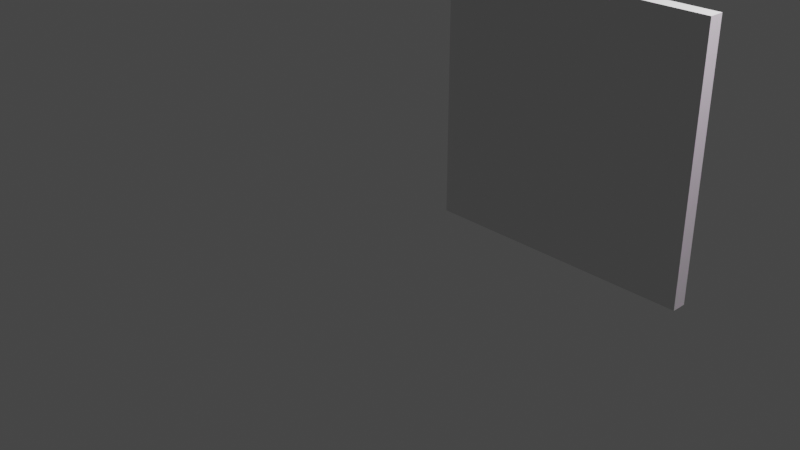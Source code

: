 # Source: Package.blend  (saved by Blender 3.2.14; exported with 4.5.12 LTS)
import bpy
from mathutils import Matrix  # noqa: F401  (used for matrix-valued properties, if any)

bpy.ops.wm.read_factory_settings(use_empty=True)
scene = bpy.context.scene
scene.name = 'Scene'

# ---- collections
col_collection = bpy.data.collections.new('Collection'); scene.collection.children.link(col_collection)
col_collection_2 = bpy.data.collections.new('Collection 2'); scene.collection.children.link(col_collection_2)
col_collection_3 = bpy.data.collections.new('Collection 3'); scene.collection.children.link(col_collection_3)

# ---- images (referenced by path relative to the original .blend; pixels are not part of the script)
import os
ASSET_DIR = os.environ.get("B2B_ASSET_DIR", "")  # directory of the original .blend (textures are referenced by path, not embedded)
HERE = os.path.dirname(os.path.abspath(__file__))  # packed textures are extracted next to this script under _unpacked/

def load_image(name, relpath, width, height, colorspace="sRGB"):
    """Load a texture the original file referenced (path relative to the .blend, or extracted next to this script)."""
    p = next((c for c in (os.path.join(HERE, relpath), os.path.join(ASSET_DIR, relpath)) if relpath and os.path.exists(c)), "")
    if p:
        img = bpy.data.images.load(p, check_existing=True)
        img.name = name
    else:  # same state as the original file: an image datablock whose file is absent (Cycles renders it pink)
        img = bpy.data.images.new(name, width, height)
        img.source = "FILE"
        img.filepath = "//" + (relpath or name)
    img.colorspace_settings.name = colorspace
    return img
img_ddp_100_large_jpg = load_image('ddp-100-large.jpg', 'ddp-100-large.jpg', 1024, 1024, 'sRGB')

# ---- materials (node trees are filled in below, after node groups)
mat_material = bpy.data.materials.new('Material')
mat_material.alpha_threshold = 0.0
mat_material.use_transparent_shadow = False
mat_material.line_color = (0.0, 0.0, 0.0, 1.0)

# ---- material node trees
mat_material.use_nodes = True; mat_material.node_tree.nodes.clear()
_N = mat_material.node_tree.nodes; _L = mat_material.node_tree.links
n0 = _N.new('ShaderNodeOutputMaterial'); n0.name = 'Material Output'; n0.location = (300, 300)
n1 = _N.new('ShaderNodeBsdfPrincipled'); n1.name = 'Principled BSDF'; n1.location = (10, 300)
n1.distribution = 'GGX'
n1.subsurface_method = 'RANDOM_WALK_SKIN'
n1.inputs[2].default_value = 0.4
n1.inputs[3].default_value = 1.45
n1.inputs[27].default_value = (0.0, 0.0, 0.0, 1.0)
n1.inputs[28].default_value = 1.0
n2 = _N.new('ShaderNodeTexImage'); n2.name = 'Image Texture'; n2.location = (-280, 280)
n2.image = img_ddp_100_large_jpg
_L.new(n1.outputs[0], n0.inputs[0])
_L.new(n2.outputs[0], n1.inputs[0])
n0.is_active_output = True

# ---- world
world_world = bpy.data.worlds.new('World'); scene.world = world_world
world_world.use_nodes = True; world_world.node_tree.nodes.clear()
_N = world_world.node_tree.nodes; _L = world_world.node_tree.links
n0 = _N.new('ShaderNodeOutputWorld'); n0.name = 'World Output'; n0.location = (300, 300)
n1 = _N.new('ShaderNodeBackground'); n1.name = 'Background'; n1.location = (10, 300)
n1.inputs[0].default_value = (0.05088, 0.05088, 0.05088, 1.0)
_L.new(n1.outputs[0], n0.inputs[0])
n0.is_active_output = True
world_world.color = (0.05088, 0.05088, 0.05088)
world_world.use_sun_shadow = False
world_world.sun_shadow_jitter_overblur = 0.0

# ---- cameras
cam_camera = bpy.data.cameras.new('Camera')
cam_camera.clip_end = 100.0
cam_camera.ortho_scale = 7.314

# ---- lights
light_light = bpy.data.lights.new('Light', 'POINT')
light_light.transmission_factor = 0.0
light_light.energy = 1000.0
light_light.shadow_soft_size = 0.1
light_light.shadow_maximum_resolution = 0.006
light_light.use_absolute_resolution = True

# ---- meshes
me_cube = bpy.data.meshes.new('Cube')
me_cube.from_pydata([(1.0, 1.0, 1.623), (1.0, 1.0, -1.0), (1.0, -1.0, 1.623), (1.0, -1.0, -1.0), (-1.0, 1.0, 1.623), (-1.0, 1.0, -1.0), (-1.0, -1.0, 1.623), (-1.0, -1.0, -1.0), (0.9203, 0.9203, -1.226), (0.9203, -0.9203, -1.226), (-0.9203, 0.9203, -1.226), (-0.9203, -0.9203, -1.226), (0.8099, 0.8099, -1.492), (0.8099, -0.8099, -1.492), (-0.8099, 0.8099, -1.492), (-0.8099, -0.8099, -1.492), (0.6745, 0.6745, -1.738), (0.6745, -0.6745, -1.738), (-0.6745, 0.6745, -1.738), (-0.6745, -0.6745, -1.738), (0.5551, 0.5551, -1.89), (0.5551, -0.5551, -1.89), (-0.5551, 0.5551, -1.89), (-0.5551, -0.5551, -1.89), (0.1897, 0.1897, -2.124), (0.1897, -0.1897, -2.124), (-0.1897, 0.1897, -2.124), (-0.1897, -0.1897, -2.124)], [], [(3, 2, 6, 7), (7, 6, 4, 5), (5, 1, 8, 10), (1, 0, 2, 3), (5, 4, 0, 1), (9, 11, 15, 13), (3, 7, 11, 9), (7, 5, 10, 11), (1, 3, 9, 8), (15, 14, 18, 19), (11, 10, 14, 15), (8, 9, 13, 12), (10, 8, 12, 14), (16, 17, 21, 20), (12, 13, 17, 16), (14, 12, 16, 18), (13, 15, 19, 17), (21, 23, 27, 25), (18, 16, 20, 22), (17, 19, 23, 21), (19, 18, 22, 23), (26, 24, 25, 27), (23, 22, 26, 27), (20, 21, 25, 24), (22, 20, 24, 26)])
_uv = me_cube.uv_layers.new(name='UVMap')
_uv.uv.foreach_set('vector', [1.183, 1.024, 1.183, 1.581, 1.725, 1.581, 1.725, 1.024, 1.183, 0.2476, 1.183, 0.8049, 1.725, 0.8049, 1.725, 0.2476, 0.09225, 0.2979, 0.6539, 0.2979, 0.6315, 0.2529, 0.1146, 0.2529, 0.6539, 0.2979, 0.6539, 0.791, 1.215, 0.7683, 1.215, 0.2979, 0.09225, 0.2979, 0.09225, 0.791, 0.6539, 0.791, 0.6539, 0.2979, 1.205, 0.9709, 1.703, 0.9709, 1.673, 0.9067, 1.234, 0.9067, 1.183, 1.024, 1.725, 1.024, 1.703, 0.9709, 1.205, 0.9709, 1.183, 0.2476, 1.725, 0.2476, 1.703, 0.1943, 1.205, 0.1943, 0.6539, 0.2979, 1.215, 0.2979, 1.193, 0.2529, 0.6762, 0.2529, 1.234, 0.1302, 1.673, 0.1302, 1.637, 0.06868, 1.271, 0.06868, 1.205, 0.1943, 1.703, 0.1943, 1.673, 0.1302, 1.234, 0.1302, 0.6762, 0.2529, 1.193, 0.2529, 1.162, 0.1987, 0.7072, 0.1987, 0.1146, 0.2529, 0.6315, 0.2529, 0.6005, 0.1987, 0.1456, 0.1987, 0.7453, 0.1468, 1.124, 0.1468, 1.091, 0.1128, 0.7788, 0.1128, 0.7072, 0.1987, 1.162, 0.1987, 1.124, 0.1468, 0.7453, 0.1468, 0.1456, 0.1987, 0.6005, 0.1987, 0.5624, 0.1468, 0.1837, 0.1468, 1.234, 0.9067, 1.673, 0.9067, 1.637, 0.8453, 1.271, 0.8453, 0.5363, -0.006323, 0.2103, -0.006323, 0.3176, 0.03348, 0.429, 0.03348, 0.1837, 0.1468, 0.5624, 0.1468, 0.5289, 0.1128, 0.2172, 0.1128, 1.271, 0.8453, 1.637, 0.8453, 1.604, 0.8049, 1.303, 0.8049, 1.271, 0.06868, 1.637, 0.06868, 1.604, 0.02832, 1.303, 0.02832, 0.3176, 0.0748, 0.429, 0.0748, 0.429, 0.03348, 0.3176, 0.03348, 0.2103, -0.006323, 0.2103, 0.1146, 0.3176, 0.0748, 0.3176, 0.03348, 0.5363, 0.1146, 0.5363, -0.006323, 0.429, 0.03348, 0.429, 0.0748, 0.2103, 0.1146, 0.5363, 0.1146, 0.429, 0.0748, 0.3176, 0.0748])
me_cube.materials.append(mat_material)
me_cube.use_mirror_vertex_groups = False
me_cube.update()
me_cube_001 = bpy.data.meshes.new('Cube.001')
me_cube_001.from_pydata([(-0.5882, -1.202, -0.4974), (-0.5882, -1.202, 1.503), (-0.5882, 0.7982, -0.4974), (-0.5882, 0.7982, 1.503), (3.154, -1.202, -0.4974), (3.154, -1.202, 1.503), (3.154, 0.7982, -0.4974), (3.154, 0.7982, 1.503), (2.887, 0.7982, -0.4974), (2.619, 0.7982, -0.4974), (2.352, 0.7982, -0.4974), (2.085, 0.7982, -0.4974), (1.817, 0.7982, -0.4974), (1.55, 0.7982, -0.4974), (1.283, 0.7982, -0.4974), (1.016, 0.7982, -0.4974), (0.7483, 0.7982, -0.4974), (0.481, 0.7982, -0.4974), (0.2137, 0.7982, -0.4974), (-0.05363, 0.7982, -0.4974), (-0.3209, 0.7982, -0.4974), (-0.3209, 0.7982, 1.503), (-0.05363, 0.7982, 1.503), (0.2137, 0.7982, 1.503), (0.481, 0.7982, 1.503), (0.7483, 0.7982, 1.503), (1.016, 0.7982, 1.503), (1.283, 0.7982, 1.503), (1.55, 0.7982, 1.503), (1.817, 0.7982, 1.503), (2.085, 0.7982, 1.503), (2.352, 0.7982, 1.503), (2.619, 0.7982, 1.503), (2.887, 0.7982, 1.503), (-0.3209, -1.202, -0.4974), (-0.05363, -1.202, -0.4974), (0.2137, -1.202, -0.4974), (0.481, -1.202, -0.4974), (0.7483, -1.202, -0.4974), (1.016, -1.202, -0.4974), (1.283, -1.202, -0.4974), (1.55, -1.202, -0.4974), (1.817, -1.202, -0.4974), (2.085, -1.202, -0.4974), (2.352, -1.202, -0.4974), (2.619, -1.202, -0.4974), (2.887, -1.202, -0.4974), (2.887, -1.202, 1.503), (2.619, -1.202, 1.503), (2.352, -1.202, 1.503), (2.085, -1.202, 1.503), (1.817, -1.202, 1.503), (1.55, -1.202, 1.503), (1.283, -1.202, 1.503), (1.016, -1.202, 1.503), (0.7483, -1.202, 1.503), (0.481, -1.202, 1.503), (0.2137, -1.202, 1.503), (-0.05363, -1.202, 1.503), (-0.3209, -1.202, 1.503)], [], [(0, 1, 3, 2), (8, 33, 7, 6), (6, 7, 5, 4), (34, 59, 1, 0), (8, 6, 4, 46), (21, 3, 1, 59), (7, 33, 47, 5), (33, 32, 48, 47), (32, 31, 49, 48), (31, 30, 50, 49), (30, 29, 51, 50), (29, 28, 52, 51), (28, 27, 53, 52), (27, 26, 54, 53), (26, 25, 55, 54), (25, 24, 56, 55), (24, 23, 57, 56), (23, 22, 58, 57), (22, 21, 59, 58), (2, 20, 34, 0), (20, 19, 35, 34), (19, 18, 36, 35), (18, 17, 37, 36), (17, 16, 38, 37), (16, 15, 39, 38), (15, 14, 40, 39), (14, 13, 41, 40), (13, 12, 42, 41), (12, 11, 43, 42), (11, 10, 44, 43), (10, 9, 45, 44), (9, 8, 46, 45), (4, 5, 47, 46), (46, 47, 48, 45), (45, 48, 49, 44), (44, 49, 50, 43), (43, 50, 51, 42), (42, 51, 52, 41), (41, 52, 53, 40), (40, 53, 54, 39), (39, 54, 55, 38), (38, 55, 56, 37), (37, 56, 57, 36), (36, 57, 58, 35), (35, 58, 59, 34), (2, 3, 21, 20), (20, 21, 22, 19), (19, 22, 23, 18), (18, 23, 24, 17), (17, 24, 25, 16), (16, 25, 26, 15), (15, 26, 27, 14), (14, 27, 28, 13), (13, 28, 29, 12), (12, 29, 30, 11), (11, 30, 31, 10), (10, 31, 32, 9), (9, 32, 33, 8)])
_uv = me_cube_001.uv_layers.new(name='UVMap')
_uv.uv.foreach_set('vector', [0.375, 0.0, 0.625, 0.0, 0.625, 0.25, 0.375, 0.25, 0.375, 0.4821, 0.625, 0.4821, 0.625, 0.5, 0.375, 0.5, 0.375, 0.5, 0.625, 0.5, 0.625, 0.75, 0.375, 0.75, 0.375, 0.9821, 0.625, 0.9821, 0.625, 1.0, 0.375, 1.0, 0.3571, 0.5, 0.375, 0.5, 0.375, 0.75, 0.3571, 0.75, 0.8571, 0.5, 0.875, 0.5, 0.875, 0.75, 0.8571, 0.75, 0.625, 0.5, 0.6429, 0.5, 0.6429, 0.75, 0.625, 0.75, 0.6429, 0.5, 0.6607, 0.5, 0.6607, 0.75, 0.6429, 0.75, 0.6607, 0.5, 0.6786, 0.5, 0.6786, 0.75, 0.6607, 0.75, 0.6786, 0.5, 0.6964, 0.5, 0.6964, 0.75, 0.6786, 0.75, 0.6964, 0.5, 0.7143, 0.5, 0.7143, 0.75, 0.6964, 0.75, 0.7143, 0.5, 0.7321, 0.5, 0.7321, 0.75, 0.7143, 0.75, 0.7321, 0.5, 0.75, 0.5, 0.75, 0.75, 0.7321, 0.75, 0.75, 0.5, 0.7679, 0.5, 0.7679, 0.75, 0.75, 0.75, 0.7679, 0.5, 0.7857, 0.5, 0.7857, 0.75, 0.7679, 0.75, 0.7857, 0.5, 0.8036, 0.5, 0.8036, 0.75, 0.7857, 0.75, 0.8036, 0.5, 0.8214, 0.5, 0.8214, 0.75, 0.8036, 0.75, 0.8214, 0.5, 0.8393, 0.5, 0.8393, 0.75, 0.8214, 0.75, 0.8393, 0.5, 0.8571, 0.5, 0.8571, 0.75, 0.8393, 0.75, 0.125, 0.5, 0.1429, 0.5, 0.1429, 0.75, 0.125, 0.75, 0.1429, 0.5, 0.1607, 0.5, 0.1607, 0.75, 0.1429, 0.75, 0.1607, 0.5, 0.1786, 0.5, 0.1786, 0.75, 0.1607, 0.75, 0.1786, 0.5, 0.1964, 0.5, 0.1964, 0.75, 0.1786, 0.75, 0.1964, 0.5, 0.2143, 0.5, 0.2143, 0.75, 0.1964, 0.75, 0.2143, 0.5, 0.2321, 0.5, 0.2321, 0.75, 0.2143, 0.75, 0.2321, 0.5, 0.25, 0.5, 0.25, 0.75, 0.2321, 0.75, 0.25, 0.5, 0.2679, 0.5, 0.2679, 0.75, 0.25, 0.75, 0.2679, 0.5, 0.2857, 0.5, 0.2857, 0.75, 0.2679, 0.75, 0.2857, 0.5, 0.3036, 0.5, 0.3036, 0.75, 0.2857, 0.75, 0.3036, 0.5, 0.3214, 0.5, 0.3214, 0.75, 0.3036, 0.75, 0.3214, 0.5, 0.3393, 0.5, 0.3393, 0.75, 0.3214, 0.75, 0.3393, 0.5, 0.3571, 0.5, 0.3571, 0.75, 0.3393, 0.75, 0.375, 0.75, 0.625, 0.75, 0.625, 0.7679, 0.375, 0.7679, 0.375, 0.7679, 0.625, 0.7679, 0.625, 0.7857, 0.375, 0.7857, 0.375, 0.7857, 0.625, 0.7857, 0.625, 0.8036, 0.375, 0.8036, 0.375, 0.8036, 0.625, 0.8036, 0.625, 0.8214, 0.375, 0.8214, 0.375, 0.8214, 0.625, 0.8214, 0.625, 0.8393, 0.375, 0.8393, 0.375, 0.8393, 0.625, 0.8393, 0.625, 0.8571, 0.375, 0.8571, 0.375, 0.8571, 0.625, 0.8571, 0.625, 0.875, 0.375, 0.875, 0.375, 0.875, 0.625, 0.875, 0.625, 0.8929, 0.375, 0.8929, 0.375, 0.8929, 0.625, 0.8929, 0.625, 0.9107, 0.375, 0.9107, 0.375, 0.9107, 0.625, 0.9107, 0.625, 0.9286, 0.375, 0.9286, 0.375, 0.9286, 0.625, 0.9286, 0.625, 0.9464, 0.375, 0.9464, 0.375, 0.9464, 0.625, 0.9464, 0.625, 0.9643, 0.375, 0.9643, 0.375, 0.9643, 0.625, 0.9643, 0.625, 0.9821, 0.375, 0.9821, 0.375, 0.25, 0.625, 0.25, 0.625, 0.2679, 0.375, 0.2679, 0.375, 0.2679, 0.625, 0.2679, 0.625, 0.2857, 0.375, 0.2857, 0.375, 0.2857, 0.625, 0.2857, 0.625, 0.3036, 0.375, 0.3036, 0.375, 0.3036, 0.625, 0.3036, 0.625, 0.3214, 0.375, 0.3214, 0.375, 0.3214, 0.625, 0.3214, 0.625, 0.3393, 0.375, 0.3393, 0.375, 0.3393, 0.625, 0.3393, 0.625, 0.3571, 0.375, 0.3571, 0.375, 0.3571, 0.625, 0.3571, 0.625, 0.375, 0.375, 0.375, 0.375, 0.375, 0.625, 0.375, 0.625, 0.3929, 0.375, 0.3929, 0.375, 0.3929, 0.625, 0.3929, 0.625, 0.4107, 0.375, 0.4107, 0.375, 0.4107, 0.625, 0.4107, 0.625, 0.4286, 0.375, 0.4286, 0.375, 0.4286, 0.625, 0.4286, 0.625, 0.4464, 0.375, 0.4464, 0.375, 0.4464, 0.625, 0.4464, 0.625, 0.4643, 0.375, 0.4643, 0.375, 0.4643, 0.625, 0.4643, 0.625, 0.4821, 0.375, 0.4821])
me_cube_001.update()
me_cube_003 = bpy.data.meshes.new('Cube.003')
me_cube_003.from_pydata([(-1.0, -1.0, -1.0), (-1.0, -1.0, 1.0), (-1.0, 1.0, -1.0), (-1.0, 1.0, 1.0), (1.0, -1.0, -1.0), (1.0, -1.0, 1.0), (1.0, 1.0, -1.0), (1.0, 1.0, 1.0)], [], [(0, 1, 3, 2), (2, 3, 7, 6), (6, 7, 5, 4), (4, 5, 1, 0), (2, 6, 4, 0), (7, 3, 1, 5)])
_uv = me_cube_003.uv_layers.new(name='UVMap')
_uv.uv.foreach_set('vector', [0.375, 0.0, 0.625, 0.0, 0.625, 0.25, 0.375, 0.25, 0.375, 0.25, 0.625, 0.25, 0.625, 0.5, 0.375, 0.5, 0.375, 0.5, 0.625, 0.5, 0.625, 0.75, 0.375, 0.75, 0.375, 0.75, 0.625, 0.75, 0.625, 1.0, 0.375, 1.0, 0.125, 0.5, 0.375, 0.5, 0.375, 0.75, 0.125, 0.75, 0.625, 0.5, 0.875, 0.5, 0.875, 0.75, 0.625, 0.75])
me_cube_003.update()
me_cube_002 = bpy.data.meshes.new('Cube.002')
me_cube_002.from_pydata([(1.875, 0.764, -0.2107), (1.875, -1.236, -0.2107), (-0.125, 0.764, -0.2107), (-0.125, -1.236, -0.2107), (1.112, 0.00103, 0.2569), (1.112, -0.473, 0.2569), (0.638, 0.00103, 0.2569), (0.638, -0.473, 0.2569), (1.875, -1.236, 0.2569), (-0.125, -1.236, 0.2569), (1.875, 0.764, 0.2569), (-0.125, 0.764, 0.2569), (1.112, -0.473, 0.5467), (0.638, -0.473, 0.5467), (1.112, 0.00103, 0.5467), (0.638, 0.00103, 0.5467), (1.806, -1.236, -0.2107), (1.737, -1.236, -0.2107), (1.668, -1.236, -0.2107), (1.599, -1.236, -0.2107), (1.53, -1.236, -0.2107), (1.461, -1.236, -0.2107), (1.392, -1.236, -0.2107), (1.323, -1.236, -0.2107), (1.254, -1.236, -0.2107), (1.185, -1.236, -0.2107), (1.116, -1.236, -0.2107), (1.047, -1.236, -0.2107), (0.9784, -1.236, -0.2107), (0.9095, -1.236, -0.2107), (0.8405, -1.236, -0.2107), (0.7715, -1.236, -0.2107), (0.7026, -1.236, -0.2107), (0.6336, -1.236, -0.2107), (0.5646, -1.236, -0.2107), (0.4957, -1.236, -0.2107), (0.4267, -1.236, -0.2107), (0.3577, -1.236, -0.2107), (0.2888, -1.236, -0.2107), (0.2198, -1.236, -0.2107), (0.1508, -1.236, -0.2107), (0.08187, -1.236, -0.2107), (0.01291, -1.236, -0.2107), (-0.05606, -1.236, -0.2107), (-0.05606, 0.764, -0.2107), (0.01291, 0.764, -0.2107), (0.08187, 0.764, -0.2107), (0.1508, 0.764, -0.2107), (0.2198, 0.764, -0.2107), (0.2888, 0.764, -0.2107), (0.3577, 0.764, -0.2107), (0.4267, 0.764, -0.2107), (0.4957, 0.764, -0.2107), (0.5646, 0.764, -0.2107), (0.6336, 0.764, -0.2107), (0.7026, 0.764, -0.2107), (0.7715, 0.764, -0.2107), (0.8405, 0.764, -0.2107), (0.9095, 0.764, -0.2107), (0.9784, 0.764, -0.2107), (1.047, 0.764, -0.2107), (1.116, 0.764, -0.2107), (1.185, 0.764, -0.2107), (1.254, 0.764, -0.2107), (1.323, 0.764, -0.2107), (1.392, 0.764, -0.2107), (1.461, 0.764, -0.2107), (1.53, 0.764, -0.2107), (1.599, 0.764, -0.2107), (1.668, 0.764, -0.2107), (1.737, 0.764, -0.2107), (1.806, 0.764, -0.2107), (1.806, -1.236, 0.2569), (1.737, -1.236, 0.2569), (1.668, -1.236, 0.2569), (1.599, -1.236, 0.2569), (1.53, -1.236, 0.2569), (1.461, -1.236, 0.2569), (1.392, -1.236, 0.2569), (1.323, -1.236, 0.2569), (1.254, -1.236, 0.2569), (1.185, -1.236, 0.2569), (1.116, -1.236, 0.2569), (1.047, -1.236, 0.2569), (0.9784, -1.236, 0.2569), (0.9095, -1.236, 0.2569), (0.8405, -1.236, 0.2569), (0.7715, -1.236, 0.2569), (0.7026, -1.236, 0.2569), (0.6336, -1.236, 0.2569), (0.5646, -1.236, 0.2569), (0.4957, -1.236, 0.2569), (0.4267, -1.236, 0.2569), (0.3577, -1.236, 0.2569), (0.2888, -1.236, 0.2569), (0.2198, -1.236, 0.2569), (0.1508, -1.236, 0.2569), (0.08187, -1.236, 0.2569), (0.01291, -1.236, 0.2569), (-0.05606, -1.236, 0.2569), (-0.05606, 0.764, 0.2569), (0.01291, 0.764, 0.2569), (0.08187, 0.764, 0.2569), (0.1508, 0.764, 0.2569), (0.2198, 0.764, 0.2569), (0.2888, 0.764, 0.2569), (0.3577, 0.764, 0.2569), (0.4267, 0.764, 0.2569), (0.4957, 0.764, 0.2569), (0.5646, 0.764, 0.2569), (0.6336, 0.764, 0.2569), (0.7026, 0.764, 0.2569), (0.7715, 0.764, 0.2569), (0.8405, 0.764, 0.2569), (0.9095, 0.764, 0.2569), (0.9784, 0.764, 0.2569), (1.047, 0.764, 0.2569), (1.116, 0.764, 0.2569), (1.185, 0.764, 0.2569), (1.254, 0.764, 0.2569), (1.323, 0.764, 0.2569), (1.392, 0.764, 0.2569), (1.461, 0.764, 0.2569), (1.53, 0.764, 0.2569), (1.599, 0.764, 0.2569), (1.668, 0.764, 0.2569), (1.737, 0.764, 0.2569), (1.806, 0.764, 0.2569), (1.096, -0.473, 0.2569), (1.079, -0.473, 0.2569), (1.063, -0.473, 0.2569), (1.047, -0.473, 0.2569), (1.03, -0.473, 0.2569), (1.014, -0.473, 0.2569), (0.9976, -0.473, 0.2569), (0.9812, -0.473, 0.2569), (0.9649, -0.473, 0.2569), (0.9485, -0.473, 0.2569), (0.9322, -0.473, 0.2569), (0.9158, -0.473, 0.2569), (0.8995, -0.473, 0.2569), (0.8831, -0.473, 0.2569), (0.8668, -0.473, 0.2569), (0.8505, -0.473, 0.2569), (0.8341, -0.473, 0.2569), (0.8178, -0.473, 0.2569), (0.8014, -0.473, 0.2569), (0.7851, -0.473, 0.2569), (0.7687, -0.473, 0.2569), (0.7524, -0.473, 0.2569), (0.736, -0.473, 0.2569), (0.7197, -0.473, 0.2569), (0.7033, -0.473, 0.2569), (0.687, -0.473, 0.2569), (0.6707, -0.473, 0.2569), (0.6543, -0.473, 0.2569), (0.6543, 0.00103, 0.2569), (0.6707, 0.00103, 0.2569), (0.687, 0.00103, 0.2569), (0.7033, 0.00103, 0.2569), (0.7197, 0.00103, 0.2569), (0.736, 0.00103, 0.2569), (0.7524, 0.00103, 0.2569), (0.7687, 0.00103, 0.2569), (0.7851, 0.00103, 0.2569), (0.8014, 0.00103, 0.2569), (0.8178, 0.00103, 0.2569), (0.8341, 0.00103, 0.2569), (0.8505, 0.00103, 0.2569), (0.8668, 0.00103, 0.2569), (0.8831, 0.00103, 0.2569), (0.8995, 0.00103, 0.2569), (0.9158, 0.00103, 0.2569), (0.9322, 0.00103, 0.2569), (0.9485, 0.00103, 0.2569), (0.9649, 0.00103, 0.2569), (0.9812, 0.00103, 0.2569), (0.9976, 0.00103, 0.2569), (1.014, 0.00103, 0.2569), (1.03, 0.00103, 0.2569), (1.047, 0.00103, 0.2569), (1.063, 0.00103, 0.2569), (1.079, 0.00103, 0.2569), (1.096, 0.00103, 0.2569), (1.096, -0.473, 0.5467), (1.079, -0.473, 0.5467), (1.063, -0.473, 0.5467), (1.047, -0.473, 0.5467), (1.03, -0.473, 0.5467), (1.014, -0.473, 0.5467), (0.9976, -0.473, 0.5467), (0.9812, -0.473, 0.5467), (0.9649, -0.473, 0.5467), (0.9485, -0.473, 0.5467), (0.9322, -0.473, 0.5467), (0.9158, -0.473, 0.5467), (0.8995, -0.473, 0.5467), (0.8831, -0.473, 0.5467), (0.8668, -0.473, 0.5467), (0.8505, -0.473, 0.5467), (0.8341, -0.473, 0.5467), (0.8178, -0.473, 0.5467), (0.8014, -0.473, 0.5467), (0.7851, -0.473, 0.5467), (0.7687, -0.473, 0.5467), (0.7524, -0.473, 0.5467), (0.736, -0.473, 0.5467), (0.7197, -0.473, 0.5467), (0.7033, -0.473, 0.5467), (0.687, -0.473, 0.5467), (0.6707, -0.473, 0.5467), (0.6543, -0.473, 0.5467), (0.6543, 0.00103, 0.5467), (0.6707, 0.00103, 0.5467), (0.687, 0.00103, 0.5467), (0.7033, 0.00103, 0.5467), (0.7197, 0.00103, 0.5467), (0.736, 0.00103, 0.5467), (0.7524, 0.00103, 0.5467), (0.7687, 0.00103, 0.5467), (0.7851, 0.00103, 0.5467), (0.8014, 0.00103, 0.5467), (0.8178, 0.00103, 0.5467), (0.8341, 0.00103, 0.5467), (0.8505, 0.00103, 0.5467), (0.8668, 0.00103, 0.5467), (0.8831, 0.00103, 0.5467), (0.8995, 0.00103, 0.5467), (0.9158, 0.00103, 0.5467), (0.9322, 0.00103, 0.5467), (0.9485, 0.00103, 0.5467), (0.9649, 0.00103, 0.5467), (0.9812, 0.00103, 0.5467), (0.9976, 0.00103, 0.5467), (1.014, 0.00103, 0.5467), (1.03, 0.00103, 0.5467), (1.047, 0.00103, 0.5467), (1.063, 0.00103, 0.5467), (1.079, 0.00103, 0.5467), (1.096, 0.00103, 0.5467)], [], [(1, 0, 10, 8), (6, 7, 13, 15), (44, 2, 11, 100), (16, 1, 8, 72), (2, 3, 9, 11), (155, 7, 9, 99), (4, 5, 8, 10), (7, 6, 11, 9), (183, 4, 10, 127), (212, 15, 13, 211), (128, 5, 12, 184), (156, 6, 15, 212), (5, 4, 14, 12), (4, 183, 239, 14), (183, 182, 238, 239), (182, 181, 237, 238), (181, 180, 236, 237), (180, 179, 235, 236), (179, 178, 234, 235), (178, 177, 233, 234), (177, 176, 232, 233), (176, 175, 231, 232), (175, 174, 230, 231), (174, 173, 229, 230), (173, 172, 228, 229), (172, 171, 227, 228), (171, 170, 226, 227), (170, 169, 225, 226), (169, 168, 224, 225), (168, 167, 223, 224), (167, 166, 222, 223), (166, 165, 221, 222), (165, 164, 220, 221), (164, 163, 219, 220), (163, 162, 218, 219), (162, 161, 217, 218), (161, 160, 216, 217), (160, 159, 215, 216), (159, 158, 214, 215), (158, 157, 213, 214), (157, 156, 212, 213), (7, 155, 211, 13), (155, 154, 210, 211), (154, 153, 209, 210), (153, 152, 208, 209), (152, 151, 207, 208), (151, 150, 206, 207), (150, 149, 205, 206), (149, 148, 204, 205), (148, 147, 203, 204), (147, 146, 202, 203), (146, 145, 201, 202), (145, 144, 200, 201), (144, 143, 199, 200), (143, 142, 198, 199), (142, 141, 197, 198), (141, 140, 196, 197), (140, 139, 195, 196), (139, 138, 194, 195), (138, 137, 193, 194), (137, 136, 192, 193), (136, 135, 191, 192), (135, 134, 190, 191), (134, 133, 189, 190), (133, 132, 188, 189), (132, 131, 187, 188), (131, 130, 186, 187), (130, 129, 185, 186), (129, 128, 184, 185), (14, 239, 184, 12), (239, 238, 185, 184), (238, 237, 186, 185), (237, 236, 187, 186), (236, 235, 188, 187), (235, 234, 189, 188), (234, 233, 190, 189), (233, 232, 191, 190), (232, 231, 192, 191), (231, 230, 193, 192), (230, 229, 194, 193), (229, 228, 195, 194), (228, 227, 196, 195), (227, 226, 197, 196), (226, 225, 198, 197), (225, 224, 199, 198), (224, 223, 200, 199), (223, 222, 201, 200), (222, 221, 202, 201), (221, 220, 203, 202), (220, 219, 204, 203), (219, 218, 205, 204), (218, 217, 206, 205), (217, 216, 207, 206), (216, 215, 208, 207), (215, 214, 209, 208), (214, 213, 210, 209), (213, 212, 211, 210), (6, 156, 100, 11), (156, 157, 101, 100), (157, 158, 102, 101), (158, 159, 103, 102), (159, 160, 104, 103), (160, 161, 105, 104), (161, 162, 106, 105), (162, 163, 107, 106), (163, 164, 108, 107), (164, 165, 109, 108), (165, 166, 110, 109), (166, 167, 111, 110), (167, 168, 112, 111), (168, 169, 113, 112), (169, 170, 114, 113), (170, 171, 115, 114), (171, 172, 116, 115), (172, 173, 117, 116), (173, 174, 118, 117), (174, 175, 119, 118), (175, 176, 120, 119), (176, 177, 121, 120), (177, 178, 122, 121), (178, 179, 123, 122), (179, 180, 124, 123), (180, 181, 125, 124), (181, 182, 126, 125), (182, 183, 127, 126), (5, 128, 72, 8), (128, 129, 73, 72), (129, 130, 74, 73), (130, 131, 75, 74), (131, 132, 76, 75), (132, 133, 77, 76), (133, 134, 78, 77), (134, 135, 79, 78), (135, 136, 80, 79), (136, 137, 81, 80), (137, 138, 82, 81), (138, 139, 83, 82), (139, 140, 84, 83), (140, 141, 85, 84), (141, 142, 86, 85), (142, 143, 87, 86), (143, 144, 88, 87), (144, 145, 89, 88), (145, 146, 90, 89), (146, 147, 91, 90), (147, 148, 92, 91), (148, 149, 93, 92), (149, 150, 94, 93), (150, 151, 95, 94), (151, 152, 96, 95), (152, 153, 97, 96), (153, 154, 98, 97), (154, 155, 99, 98), (3, 43, 99, 9), (43, 42, 98, 99), (42, 41, 97, 98), (41, 40, 96, 97), (40, 39, 95, 96), (39, 38, 94, 95), (38, 37, 93, 94), (37, 36, 92, 93), (36, 35, 91, 92), (35, 34, 90, 91), (34, 33, 89, 90), (33, 32, 88, 89), (32, 31, 87, 88), (31, 30, 86, 87), (30, 29, 85, 86), (29, 28, 84, 85), (28, 27, 83, 84), (27, 26, 82, 83), (26, 25, 81, 82), (25, 24, 80, 81), (24, 23, 79, 80), (23, 22, 78, 79), (22, 21, 77, 78), (21, 20, 76, 77), (20, 19, 75, 76), (19, 18, 74, 75), (18, 17, 73, 74), (17, 16, 72, 73), (0, 71, 127, 10), (71, 70, 126, 127), (70, 69, 125, 126), (69, 68, 124, 125), (68, 67, 123, 124), (67, 66, 122, 123), (66, 65, 121, 122), (65, 64, 120, 121), (64, 63, 119, 120), (63, 62, 118, 119), (62, 61, 117, 118), (61, 60, 116, 117), (60, 59, 115, 116), (59, 58, 114, 115), (58, 57, 113, 114), (57, 56, 112, 113), (56, 55, 111, 112), (55, 54, 110, 111), (54, 53, 109, 110), (53, 52, 108, 109), (52, 51, 107, 108), (51, 50, 106, 107), (50, 49, 105, 106), (49, 48, 104, 105), (48, 47, 103, 104), (47, 46, 102, 103), (46, 45, 101, 102), (45, 44, 100, 101)])
_uv = me_cube_002.uv_layers.new(name='UVMap')
_uv.uv.foreach_set('vector', [0.5942, 0.8047, 0.5942, 0.8712, 0.5787, 0.8712, 0.5787, 0.8047, 0.3688, 0.963, 0.3688, 0.9496, 0.377, 0.9496, 0.377, 0.963, 0.6325, 0.7849, 0.652, 0.7849, 0.652, 0.8738, 0.6325, 0.8738, 0.4068, 0.896, 0.41, 0.896, 0.41, 0.9176, 0.4068, 0.9176, 0.6098, 0.8047, 0.6098, 0.8712, 0.5942, 0.8712, 0.5942, 0.8047, 0.3692, 0.92, 0.3696, 0.92, 0.3911, 0.9407, 0.3892, 0.9407, 0.3563, 0.9071, 0.3563, 0.92, 0.3348, 0.9407, 0.3348, 0.8864, 0.3696, 0.92, 0.3696, 0.9071, 0.3911, 0.8864, 0.3911, 0.9407, 0.3568, 0.9071, 0.3563, 0.9071, 0.3348, 0.8864, 0.3368, 0.8864, 0.3439, 0.9496, 0.3444, 0.9496, 0.3444, 0.963, 0.3439, 0.963, 0.3607, 0.9501, 0.3607, 0.9496, 0.3688, 0.9496, 0.3688, 0.9501, 0.3449, 0.9528, 0.342, 0.953, 0.3389, 0.9043, 0.3417, 0.9042, 0.3525, 0.963, 0.3525, 0.9496, 0.3607, 0.9496, 0.3607, 0.963, 0.4245, 0.948, 0.4216, 0.9482, 0.4185, 0.8996, 0.4213, 0.8994, 0.4216, 0.9482, 0.4188, 0.9484, 0.4156, 0.8997, 0.4185, 0.8996, 0.4188, 0.9484, 0.4159, 0.9485, 0.4128, 0.8999, 0.4156, 0.8997, 0.4159, 0.9485, 0.4131, 0.9487, 0.41, 0.9001, 0.4128, 0.8999, 0.4131, 0.9487, 0.4102, 0.9489, 0.4071, 0.9002, 0.41, 0.9001, 0.4102, 0.9489, 0.4074, 0.9491, 0.4043, 0.9004, 0.4071, 0.9002, 0.4074, 0.9491, 0.4046, 0.9492, 0.4014, 0.9006, 0.4043, 0.9004, 0.4046, 0.9492, 0.4017, 0.9494, 0.3986, 0.9008, 0.4014, 0.9006, 0.4017, 0.9494, 0.3989, 0.9496, 0.3957, 0.9009, 0.3986, 0.9008, 0.3989, 0.9496, 0.396, 0.9497, 0.3929, 0.9011, 0.3957, 0.9009, 0.396, 0.9497, 0.3932, 0.9499, 0.3901, 0.9013, 0.3929, 0.9011, 0.3932, 0.9499, 0.3903, 0.9501, 0.3872, 0.9014, 0.3901, 0.9013, 0.3903, 0.9501, 0.3875, 0.9502, 0.3844, 0.9016, 0.3872, 0.9014, 0.3875, 0.9502, 0.3847, 0.9504, 0.3815, 0.9018, 0.3844, 0.9016, 0.3847, 0.9504, 0.3818, 0.9506, 0.3787, 0.9019, 0.3815, 0.9018, 0.3818, 0.9506, 0.379, 0.9508, 0.3758, 0.9021, 0.3787, 0.9019, 0.379, 0.9508, 0.3761, 0.9509, 0.373, 0.9023, 0.3758, 0.9021, 0.3761, 0.9509, 0.3733, 0.9511, 0.3702, 0.9025, 0.373, 0.9023, 0.3733, 0.9511, 0.3704, 0.9513, 0.3673, 0.9026, 0.3702, 0.9025, 0.3704, 0.9513, 0.3676, 0.9514, 0.3645, 0.9028, 0.3673, 0.9026, 0.3676, 0.9514, 0.3648, 0.9516, 0.3616, 0.903, 0.3645, 0.9028, 0.3648, 0.9516, 0.3619, 0.9518, 0.3588, 0.9031, 0.3616, 0.903, 0.3619, 0.9518, 0.3591, 0.952, 0.3559, 0.9033, 0.3588, 0.9031, 0.3591, 0.952, 0.3562, 0.9521, 0.3531, 0.9035, 0.3559, 0.9033, 0.3562, 0.9521, 0.3534, 0.9523, 0.3503, 0.9037, 0.3531, 0.9035, 0.3534, 0.9523, 0.3505, 0.9525, 0.3474, 0.9038, 0.3503, 0.9037, 0.3505, 0.9525, 0.3477, 0.9526, 0.3446, 0.904, 0.3474, 0.9038, 0.3477, 0.9526, 0.3449, 0.9528, 0.3417, 0.9042, 0.3446, 0.904, 0.3607, 0.963, 0.3607, 0.9625, 0.3688, 0.9625, 0.3688, 0.963, 0.3607, 0.9625, 0.3607, 0.9621, 0.3688, 0.9621, 0.3688, 0.9625, 0.3607, 0.9621, 0.3607, 0.9616, 0.3688, 0.9616, 0.3688, 0.9621, 0.3607, 0.9616, 0.3607, 0.9611, 0.3688, 0.9611, 0.3688, 0.9616, 0.3607, 0.9611, 0.3607, 0.9607, 0.3688, 0.9607, 0.3688, 0.9611, 0.3607, 0.9607, 0.3607, 0.9602, 0.3688, 0.9602, 0.3688, 0.9607, 0.3607, 0.9602, 0.3607, 0.9598, 0.3688, 0.9598, 0.3688, 0.9602, 0.3607, 0.9598, 0.3607, 0.9593, 0.3688, 0.9593, 0.3688, 0.9598, 0.3607, 0.9593, 0.3607, 0.9588, 0.3688, 0.9588, 0.3688, 0.9593, 0.3607, 0.9588, 0.3607, 0.9584, 0.3688, 0.9584, 0.3688, 0.9588, 0.3607, 0.9584, 0.3607, 0.9579, 0.3688, 0.9579, 0.3688, 0.9584, 0.3607, 0.9579, 0.3607, 0.9575, 0.3688, 0.9575, 0.3688, 0.9579, 0.3607, 0.9575, 0.3607, 0.957, 0.3688, 0.957, 0.3688, 0.9575, 0.3607, 0.957, 0.3607, 0.9565, 0.3688, 0.9565, 0.3688, 0.957, 0.3607, 0.9565, 0.3607, 0.9561, 0.3688, 0.9561, 0.3688, 0.9565, 0.3607, 0.9561, 0.3607, 0.9556, 0.3688, 0.9556, 0.3688, 0.9561, 0.3607, 0.9556, 0.3607, 0.9552, 0.3688, 0.9552, 0.3688, 0.9556, 0.3607, 0.9552, 0.3607, 0.9547, 0.3688, 0.9547, 0.3688, 0.9552, 0.3607, 0.9547, 0.3607, 0.9542, 0.3688, 0.9542, 0.3688, 0.9547, 0.3607, 0.9542, 0.3607, 0.9538, 0.3688, 0.9538, 0.3688, 0.9542, 0.3607, 0.9538, 0.3607, 0.9533, 0.3688, 0.9533, 0.3688, 0.9538, 0.3607, 0.9533, 0.3607, 0.9529, 0.3688, 0.9529, 0.3688, 0.9533, 0.3607, 0.9529, 0.3607, 0.9524, 0.3688, 0.9524, 0.3688, 0.9529, 0.3607, 0.9524, 0.3607, 0.9519, 0.3688, 0.9519, 0.3688, 0.9524, 0.3607, 0.9519, 0.3607, 0.9515, 0.3688, 0.9515, 0.3688, 0.9519, 0.3607, 0.9515, 0.3607, 0.951, 0.3688, 0.951, 0.3688, 0.9515, 0.3607, 0.951, 0.3607, 0.9506, 0.3688, 0.9506, 0.3688, 0.951, 0.3607, 0.9506, 0.3607, 0.9501, 0.3688, 0.9501, 0.3688, 0.9506, 0.331, 0.9496, 0.3315, 0.9496, 0.3315, 0.963, 0.331, 0.963, 0.3315, 0.9496, 0.332, 0.9496, 0.332, 0.963, 0.3315, 0.963, 0.332, 0.9496, 0.3324, 0.9496, 0.3324, 0.963, 0.332, 0.963, 0.3324, 0.9496, 0.3329, 0.9496, 0.3329, 0.963, 0.3324, 0.963, 0.3329, 0.9496, 0.3333, 0.9496, 0.3333, 0.963, 0.3329, 0.963, 0.3333, 0.9496, 0.3338, 0.9496, 0.3338, 0.963, 0.3333, 0.963, 0.3338, 0.9496, 0.3343, 0.9496, 0.3343, 0.963, 0.3338, 0.963, 0.3343, 0.9496, 0.3347, 0.9496, 0.3347, 0.963, 0.3343, 0.963, 0.3347, 0.9496, 0.3352, 0.9496, 0.3352, 0.963, 0.3347, 0.963, 0.3352, 0.9496, 0.3356, 0.9496, 0.3356, 0.963, 0.3352, 0.963, 0.3356, 0.9496, 0.3361, 0.9496, 0.3361, 0.963, 0.3356, 0.963, 0.3361, 0.9496, 0.3366, 0.9496, 0.3366, 0.963, 0.3361, 0.963, 0.3366, 0.9496, 0.337, 0.9496, 0.337, 0.963, 0.3366, 0.963, 0.337, 0.9496, 0.3375, 0.9496, 0.3375, 0.963, 0.337, 0.963, 0.3375, 0.9496, 0.3379, 0.9496, 0.3379, 0.963, 0.3375, 0.963, 0.3379, 0.9496, 0.3384, 0.9496, 0.3384, 0.963, 0.3379, 0.963, 0.3384, 0.9496, 0.3389, 0.9496, 0.3389, 0.963, 0.3384, 0.963, 0.3389, 0.9496, 0.3393, 0.9496, 0.3393, 0.963, 0.3389, 0.963, 0.3393, 0.9496, 0.3398, 0.9496, 0.3398, 0.963, 0.3393, 0.963, 0.3398, 0.9496, 0.3402, 0.9496, 0.3402, 0.963, 0.3398, 0.963, 0.3402, 0.9496, 0.3407, 0.9496, 0.3407, 0.963, 0.3402, 0.963, 0.3407, 0.9496, 0.3412, 0.9496, 0.3412, 0.963, 0.3407, 0.963, 0.3412, 0.9496, 0.3416, 0.9496, 0.3416, 0.963, 0.3412, 0.963, 0.3416, 0.9496, 0.3421, 0.9496, 0.3421, 0.963, 0.3416, 0.963, 0.3421, 0.9496, 0.3425, 0.9496, 0.3425, 0.963, 0.3421, 0.963, 0.3425, 0.9496, 0.343, 0.9496, 0.343, 0.963, 0.3425, 0.963, 0.343, 0.9496, 0.3435, 0.9496, 0.3435, 0.963, 0.343, 0.963, 0.3435, 0.9496, 0.3439, 0.9496, 0.3439, 0.963, 0.3435, 0.963, 0.3696, 0.9071, 0.3692, 0.9071, 0.3892, 0.8864, 0.3911, 0.8864, 0.3692, 0.9071, 0.3687, 0.9071, 0.3872, 0.8864, 0.3892, 0.8864, 0.3687, 0.9071, 0.3682, 0.9071, 0.3853, 0.8864, 0.3872, 0.8864, 0.3682, 0.9071, 0.3678, 0.9071, 0.3833, 0.8864, 0.3853, 0.8864, 0.3678, 0.9071, 0.3673, 0.9071, 0.3814, 0.8864, 0.3833, 0.8864, 0.3673, 0.9071, 0.3669, 0.9071, 0.3795, 0.8864, 0.3814, 0.8864, 0.3669, 0.9071, 0.3664, 0.9071, 0.3775, 0.8864, 0.3795, 0.8864, 0.3664, 0.9071, 0.366, 0.9071, 0.3756, 0.8864, 0.3775, 0.8864, 0.366, 0.9071, 0.3655, 0.9071, 0.3736, 0.8864, 0.3756, 0.8864, 0.3655, 0.9071, 0.365, 0.9071, 0.3717, 0.8864, 0.3736, 0.8864, 0.365, 0.9071, 0.3646, 0.9071, 0.3698, 0.8864, 0.3717, 0.8864, 0.3646, 0.9071, 0.3641, 0.9071, 0.3678, 0.8864, 0.3698, 0.8864, 0.3641, 0.9071, 0.3637, 0.9071, 0.3659, 0.8864, 0.3678, 0.8864, 0.3637, 0.9071, 0.3632, 0.9071, 0.3639, 0.8864, 0.3659, 0.8864, 0.3632, 0.9071, 0.3627, 0.9071, 0.362, 0.8864, 0.3639, 0.8864, 0.3627, 0.9071, 0.3623, 0.9071, 0.3601, 0.8864, 0.362, 0.8864, 0.3623, 0.9071, 0.3618, 0.9071, 0.3581, 0.8864, 0.3601, 0.8864, 0.3618, 0.9071, 0.3614, 0.9071, 0.3562, 0.8864, 0.3581, 0.8864, 0.3614, 0.9071, 0.3609, 0.9071, 0.3542, 0.8864, 0.3562, 0.8864, 0.3609, 0.9071, 0.3604, 0.9071, 0.3523, 0.8864, 0.3542, 0.8864, 0.3604, 0.9071, 0.36, 0.9071, 0.3503, 0.8864, 0.3523, 0.8864, 0.36, 0.9071, 0.3595, 0.9071, 0.3484, 0.8864, 0.3503, 0.8864, 0.3595, 0.9071, 0.3591, 0.9071, 0.3465, 0.8864, 0.3484, 0.8864, 0.3591, 0.9071, 0.3586, 0.9071, 0.3445, 0.8864, 0.3465, 0.8864, 0.3586, 0.9071, 0.3581, 0.9071, 0.3426, 0.8864, 0.3445, 0.8864, 0.3581, 0.9071, 0.3577, 0.9071, 0.3406, 0.8864, 0.3426, 0.8864, 0.3577, 0.9071, 0.3572, 0.9071, 0.3387, 0.8864, 0.3406, 0.8864, 0.3572, 0.9071, 0.3568, 0.9071, 0.3368, 0.8864, 0.3387, 0.8864, 0.3563, 0.92, 0.3568, 0.92, 0.3368, 0.9407, 0.3348, 0.9407, 0.3568, 0.92, 0.3572, 0.92, 0.3387, 0.9407, 0.3368, 0.9407, 0.3572, 0.92, 0.3577, 0.92, 0.3406, 0.9407, 0.3387, 0.9407, 0.3577, 0.92, 0.3581, 0.92, 0.3426, 0.9407, 0.3406, 0.9407, 0.3581, 0.92, 0.3586, 0.92, 0.3445, 0.9407, 0.3426, 0.9407, 0.3586, 0.92, 0.3591, 0.92, 0.3465, 0.9407, 0.3445, 0.9407, 0.3591, 0.92, 0.3595, 0.92, 0.3484, 0.9407, 0.3465, 0.9407, 0.3595, 0.92, 0.36, 0.92, 0.3503, 0.9407, 0.3484, 0.9407, 0.36, 0.92, 0.3604, 0.92, 0.3523, 0.9407, 0.3503, 0.9407, 0.3604, 0.92, 0.3609, 0.92, 0.3542, 0.9407, 0.3523, 0.9407, 0.3609, 0.92, 0.3614, 0.92, 0.3562, 0.9407, 0.3542, 0.9407, 0.3614, 0.92, 0.3618, 0.92, 0.3581, 0.9407, 0.3562, 0.9407, 0.3618, 0.92, 0.3623, 0.92, 0.3601, 0.9407, 0.3581, 0.9407, 0.3623, 0.92, 0.3627, 0.92, 0.362, 0.9407, 0.3601, 0.9407, 0.3627, 0.92, 0.3632, 0.92, 0.3639, 0.9407, 0.362, 0.9407, 0.3632, 0.92, 0.3637, 0.92, 0.3659, 0.9407, 0.3639, 0.9407, 0.3637, 0.92, 0.3641, 0.92, 0.3678, 0.9407, 0.3659, 0.9407, 0.3641, 0.92, 0.3646, 0.92, 0.3698, 0.9407, 0.3678, 0.9407, 0.3646, 0.92, 0.365, 0.92, 0.3717, 0.9407, 0.3698, 0.9407, 0.365, 0.92, 0.3655, 0.92, 0.3736, 0.9407, 0.3717, 0.9407, 0.3655, 0.92, 0.366, 0.92, 0.3756, 0.9407, 0.3736, 0.9407, 0.366, 0.92, 0.3664, 0.92, 0.3775, 0.9407, 0.3756, 0.9407, 0.3664, 0.92, 0.3669, 0.92, 0.3795, 0.9407, 0.3775, 0.9407, 0.3669, 0.92, 0.3673, 0.92, 0.3814, 0.9407, 0.3795, 0.9407, 0.3673, 0.92, 0.3678, 0.92, 0.3833, 0.9407, 0.3814, 0.9407, 0.3678, 0.92, 0.3682, 0.92, 0.3853, 0.9407, 0.3833, 0.9407, 0.3682, 0.92, 0.3687, 0.92, 0.3872, 0.9407, 0.3853, 0.9407, 0.3687, 0.92, 0.3692, 0.92, 0.3892, 0.9407, 0.3872, 0.9407, 0.3177, 0.8962, 0.3208, 0.8962, 0.3209, 0.9178, 0.3177, 0.9178, 0.3208, 0.8962, 0.324, 0.8962, 0.3241, 0.9178, 0.3209, 0.9178, 0.324, 0.8962, 0.3272, 0.8962, 0.3273, 0.9178, 0.3241, 0.9178, 0.3272, 0.8962, 0.3304, 0.8962, 0.3304, 0.9178, 0.3273, 0.9178, 0.3304, 0.8962, 0.3336, 0.8962, 0.3336, 0.9178, 0.3304, 0.9178, 0.3336, 0.8962, 0.3368, 0.8962, 0.3368, 0.9178, 0.3336, 0.9178, 0.3368, 0.8962, 0.3399, 0.8962, 0.34, 0.9178, 0.3368, 0.9178, 0.3399, 0.8962, 0.3431, 0.8962, 0.3432, 0.9178, 0.34, 0.9178, 0.3431, 0.8962, 0.3463, 0.8962, 0.3464, 0.9177, 0.3432, 0.9178, 0.3463, 0.8962, 0.3495, 0.8962, 0.3495, 0.9177, 0.3464, 0.9177, 0.3495, 0.8962, 0.3527, 0.8962, 0.3527, 0.9177, 0.3495, 0.9177, 0.3527, 0.8962, 0.3559, 0.8961, 0.3559, 0.9177, 0.3527, 0.9177, 0.3559, 0.8961, 0.359, 0.8961, 0.3591, 0.9177, 0.3559, 0.9177, 0.359, 0.8961, 0.3622, 0.8961, 0.3623, 0.9177, 0.3591, 0.9177, 0.3622, 0.8961, 0.3654, 0.8961, 0.3655, 0.9177, 0.3623, 0.9177, 0.3654, 0.8961, 0.3686, 0.8961, 0.3686, 0.9177, 0.3655, 0.9177, 0.3686, 0.8961, 0.3718, 0.8961, 0.3718, 0.9177, 0.3686, 0.9177, 0.3718, 0.8961, 0.375, 0.8961, 0.375, 0.9177, 0.3718, 0.9177, 0.375, 0.8961, 0.3781, 0.8961, 0.3782, 0.9177, 0.375, 0.9177, 0.3781, 0.8961, 0.3813, 0.8961, 0.3814, 0.9177, 0.3782, 0.9177, 0.3813, 0.8961, 0.3845, 0.8961, 0.3846, 0.9177, 0.3814, 0.9177, 0.3845, 0.8961, 0.3877, 0.8961, 0.3877, 0.9177, 0.3846, 0.9177, 0.3877, 0.8961, 0.3909, 0.8961, 0.3909, 0.9176, 0.3877, 0.9177, 0.3909, 0.8961, 0.3941, 0.8961, 0.3941, 0.9176, 0.3909, 0.9176, 0.3941, 0.8961, 0.3972, 0.8961, 0.3973, 0.9176, 0.3941, 0.9176, 0.3972, 0.8961, 0.4004, 0.896, 0.4005, 0.9176, 0.3973, 0.9176, 0.4004, 0.896, 0.4036, 0.896, 0.4037, 0.9176, 0.4005, 0.9176, 0.4036, 0.896, 0.4068, 0.896, 0.4068, 0.9176, 0.4037, 0.9176, 0.08661, 0.7849, 0.1061, 0.7849, 0.1061, 0.8738, 0.08661, 0.8738, 0.1061, 0.7849, 0.1256, 0.7849, 0.1256, 0.8738, 0.1061, 0.8738, 0.1256, 0.7849, 0.1451, 0.7849, 0.1451, 0.8738, 0.1256, 0.8738, 0.1451, 0.7849, 0.1646, 0.7849, 0.1646, 0.8738, 0.1451, 0.8738, 0.1646, 0.7849, 0.1841, 0.7849, 0.1841, 0.8738, 0.1646, 0.8738, 0.1841, 0.7849, 0.2036, 0.7849, 0.2036, 0.8738, 0.1841, 0.8738, 0.2036, 0.7849, 0.2231, 0.7849, 0.2231, 0.8738, 0.2036, 0.8738, 0.2231, 0.7849, 0.2426, 0.7849, 0.2426, 0.8738, 0.2231, 0.8738, 0.2426, 0.7849, 0.2621, 0.7849, 0.2621, 0.8738, 0.2426, 0.8738, 0.2621, 0.7849, 0.2816, 0.7849, 0.2816, 0.8738, 0.2621, 0.8738, 0.2816, 0.7849, 0.3011, 0.7849, 0.3011, 0.8738, 0.2816, 0.8738, 0.3011, 0.7849, 0.3206, 0.7849, 0.3206, 0.8738, 0.3011, 0.8738, 0.3206, 0.7849, 0.34, 0.7849, 0.34, 0.8738, 0.3206, 0.8738, 0.34, 0.7849, 0.3595, 0.7849, 0.3595, 0.8738, 0.34, 0.8738, 0.3595, 0.7849, 0.379, 0.7849, 0.379, 0.8738, 0.3595, 0.8738, 0.379, 0.7849, 0.3985, 0.7849, 0.3985, 0.8738, 0.379, 0.8738, 0.3985, 0.7849, 0.418, 0.7849, 0.418, 0.8738, 0.3985, 0.8738, 0.418, 0.7849, 0.4375, 0.7849, 0.4375, 0.8738, 0.418, 0.8738, 0.4375, 0.7849, 0.457, 0.7849, 0.457, 0.8738, 0.4375, 0.8738, 0.457, 0.7849, 0.4765, 0.7849, 0.4765, 0.8738, 0.457, 0.8738, 0.4765, 0.7849, 0.496, 0.7849, 0.496, 0.8738, 0.4765, 0.8738, 0.496, 0.7849, 0.5155, 0.7849, 0.5155, 0.8738, 0.496, 0.8738, 0.5155, 0.7849, 0.535, 0.7849, 0.535, 0.8738, 0.5155, 0.8738, 0.535, 0.7849, 0.5545, 0.7849, 0.5545, 0.8738, 0.535, 0.8738, 0.5545, 0.7849, 0.574, 0.7849, 0.574, 0.8738, 0.5545, 0.8738, 0.574, 0.7849, 0.5935, 0.7849, 0.5935, 0.8738, 0.574, 0.8738, 0.5935, 0.7849, 0.613, 0.7849, 0.613, 0.8738, 0.5935, 0.8738, 0.613, 0.7849, 0.6325, 0.7849, 0.6325, 0.8738, 0.613, 0.8738])
me_cube_002.materials.append(mat_material)
me_cube_002.use_mirror_vertex_groups = False
me_cube_002.update()
arm_armature = bpy.data.armatures.new('Armature')  # bones are not reproduced
arm_armature_002 = bpy.data.armatures.new('Armature.002')  # bones are not reproduced

# ---- objects
ob_cube = bpy.data.objects.new('Cube', me_cube)
ob_light = bpy.data.objects.new('Light', light_light)
ob_camera = bpy.data.objects.new('Camera', cam_camera)
ob_empty = bpy.data.objects.new('Empty', img_ddp_100_large_jpg)
ob_cube_001 = bpy.data.objects.new('Cube.001', me_cube_001)
ob_armature = bpy.data.objects.new('Armature', arm_armature)
ob_cube_003 = bpy.data.objects.new('Cube.003', me_cube_003)
ob_armature_001 = bpy.data.objects.new('Armature.001', arm_armature_002)
ob_cube_002 = bpy.data.objects.new('Cube.002', me_cube_002)

# ---- transforms, parenting, visibility, modifiers, constraints
ob_cube.location = (5.715, 2.204, 2.348)
ob_cube.scale = (1.57, -0.03649, 1.0)
ob_cube.lock_rotations_4d = False
ob_cube.empty_display_type = 'ARROWS'
ob_cube.lineart.crease_threshold = 0.0
_m = ob_cube.modifiers.new('Subdivision', 'SUBSURF')
_m.levels = 0
_m.render_levels = 0
ob_light.location = (4.076, 1.005, 5.904)
ob_light.rotation_euler = (0.6503, 0.05522, 1.866)
ob_light.lock_rotations_4d = False
ob_light.empty_display_type = 'ARROWS'
ob_light.color = (0.0, 0.0, 0.0, 0.0)
ob_light.lineart.crease_threshold = 0.0
ob_camera.location = (7.359, -6.926, 4.958)
ob_camera.rotation_euler = (1.109, 0.0, 0.8149)
ob_camera.lock_rotations_4d = False
ob_camera.empty_display_type = 'ARROWS'
ob_camera.color = (0.0, 0.0, 0.0, 0.0)
ob_camera.display_type = 'WIRE'
ob_camera.lineart.crease_threshold = 0.0
ob_empty.location = (-4.192, -1.232, 0.3741)
ob_empty.rotation_euler = (1.542, 0.01472, 3.123)
ob_empty.empty_display_type = 'IMAGE'
ob_empty.empty_display_size = 5.0
ob_cube_001.parent = ob_armature
ob_cube_001.matrix_parent_inverse = Matrix(((1.0, -0.0, 0.0, -6.912), (-0.0, 1.0, -0.0, -3.82), (0.0, -0.0, 1.0, -0.5766), (-0.0, 0.0, -0.0, 1.0)))
ob_cube_001.location = (17.2, 0.9597, 3.557)
ob_cube_001.scale = (5.389, 1.0, 1.0)
_vg = ob_cube_001.vertex_groups.new(name='Bone')
for _i, _w in zip([0, 1, 2, 3, 6, 7, 8, 9, 10, 11, 12, 13, 14, 15, 16, 17, 18, 19, 20, 21, 22, 23, 24, 25, 26, 27, 28, 29, 30, 31, 32, 33, 34, 35, 36, 37, 38, 39, 40, 41, 42, 43, 44, 45, 46, 47, 48, 49, 50, 51, 52, 53, 54, 55, 56, 57, 58, 59], [0.9096, 0.9123, 0.898, 0.9014, 0.001135, 0.003006, 0.01233, 0.03268, 0.05813, 0.08435, 0.1242, 0.1835, 0.2705, 0.3943, 0.5611, 0.6922, 0.7842, 0.8445, 0.8806, 0.8818, 0.8445, 0.7825, 0.6851, 0.5363, 0.385, 0.2665, 0.1816, 0.1231, 0.08372, 0.05776, 0.03237, 0.01266, 0.8995, 0.8706, 0.8187, 0.7343, 0.5983, 0.3713, 0.2382, 0.1559, 0.1035, 0.06963, 0.04559, 0.01816, 0.002345, 0.002658, 0.01809, 0.04529, 0.06935, 0.103, 0.155, 0.2365, 0.3683, 0.5937, 0.732, 0.818, 0.8706, 0.9004]): _vg.add([_i], _w, 'REPLACE')
_vg = ob_cube_001.vertex_groups.new(name='Bone.001')
for _i, _w in zip([0, 1, 2, 3, 4, 5, 6, 7, 8, 9, 10, 11, 12, 13, 14, 15, 16, 17, 18, 19, 20, 21, 22, 23, 24, 25, 26, 27, 28, 29, 30, 31, 32, 33, 34, 35, 36, 37, 38, 39, 40, 41, 42, 43, 44, 45, 46, 47, 48, 49, 50, 51, 52, 53, 54, 55, 56, 57, 58, 59], [0.07375, 0.0716, 0.08321, 0.08049, 0.09905, 0.1016, 0.1095, 0.1136, 0.133, 0.175, 0.2421, 0.3402, 0.4695, 0.5374, 0.5403, 0.4781, 0.3528, 0.2494, 0.1755, 0.1266, 0.09734, 0.09648, 0.1268, 0.1774, 0.2568, 0.3782, 0.4881, 0.5453, 0.5406, 0.4716, 0.3398, 0.2413, 0.1746, 0.1338, 0.08201, 0.1057, 0.1482, 0.2178, 0.3307, 0.5225, 0.6016, 0.5998, 0.5175, 0.3244, 0.2142, 0.1495, 0.1136, 0.1143, 0.1495, 0.214, 0.3244, 0.5184, 0.6012, 0.6037, 0.5258, 0.3355, 0.2202, 0.1491, 0.1058, 0.08134]): _vg.add([_i], _w, 'REPLACE')
_vg = ob_cube_001.vertex_groups.new(name='Bone.002')
for _i, _w in zip([4, 5, 6, 7, 8, 9, 10, 11, 12, 13, 14, 15, 16, 17, 18, 19, 22, 23, 24, 25, 26, 27, 28, 29, 30, 31, 32, 33, 36, 37, 38, 39, 40, 41, 42, 43, 44, 45, 46, 47, 48, 49, 50, 51, 52, 53, 54, 55, 56, 57], [0.878, 0.8748, 0.8649, 0.8599, 0.8358, 0.7837, 0.6998, 0.5754, 0.4063, 0.2791, 0.1892, 0.1276, 0.0861, 0.05843, 0.0306, 0.007608, 0.007254, 0.03018, 0.05809, 0.08557, 0.1269, 0.1882, 0.2778, 0.4053, 0.5765, 0.701, 0.7842, 0.8349, 0.01611, 0.04593, 0.07099, 0.1062, 0.1602, 0.2443, 0.379, 0.6059, 0.7381, 0.8164, 0.8602, 0.8593, 0.8164, 0.7384, 0.6062, 0.3786, 0.2438, 0.1598, 0.1059, 0.07077, 0.04564, 0.0159]): _vg.add([_i], _w, 'REPLACE')
_m = ob_cube_001.modifiers.new('Armature', 'ARMATURE')
_m.object = ob_armature
ob_armature.location = (6.86, 3.512, 0.6578)
ob_armature.show_in_front = True
ob_cube_003.location = (1.271, 0.9544, 1.115)
ob_cube_003.scale = (1.454, 0.07976, 1.373)
ob_armature_001.location = (6.99, 2.215, 4.174)
ob_armature_001.rotation_euler = (-0.0, 1.577, 3.142)
ob_armature_001.scale = (0.336, 0.336, 0.3465)
ob_armature_001.show_in_front = True
ob_cube_002.parent = ob_armature_001
ob_cube_002.matrix_parent_inverse = Matrix(((-0.01745, 0.0, -2.883, 7.823), (-0.0, 2.883, -0.0, -3.527), (2.883, -0.0, -0.01745, -7.272), (0.0, -0.0, 0.0, 1.0)))
ob_cube_002.location = (2.548, 1.224, 2.698)
ob_cube_002.rotation_euler = (-0.0, 3.142, -0.0)
ob_cube_002.scale = (-1.446, -0.03649, -1.0)
ob_cube_002.lock_rotations_4d = False
ob_cube_002.empty_display_type = 'ARROWS'
ob_cube_002.lineart.crease_threshold = 0.0
_vg = ob_cube_002.vertex_groups.new(name='Bone')
for _i, _w in zip([2, 3, 6, 7, 9, 11, 13, 15, 31, 32, 33, 34, 35, 36, 37, 38, 39, 40, 41, 42, 43, 44, 45, 46, 47, 48, 49, 50, 51, 52, 53, 54, 55, 88, 89, 90, 91, 92, 93, 94, 95, 96, 97, 98, 99, 100, 101, 102, 103, 104, 105, 106, 107, 108, 109, 110, 151, 152, 153, 154, 155, 156, 157, 158, 159, 160], [0.7842, 0.7812, 0.1463, 0.1478, 0.6692, 0.6722, 0.02105, 0.0198, 0.009957, 0.03952, 0.06542, 0.09351, 0.1309, 0.1934, 0.2731, 0.3776, 0.5171, 0.6163, 0.687, 0.7354, 0.7661, 0.7838, 0.7675, 0.7264, 0.655, 0.5411, 0.3636, 0.2433, 0.1594, 0.09831, 0.06668, 0.0387, 0.007717, 0.005281, 0.04571, 0.07621, 0.113, 0.1587, 0.2126, 0.2743, 0.3432, 0.4168, 0.4941, 0.5615, 0.6221, 0.6269, 0.5666, 0.4962, 0.4111, 0.3315, 0.2598, 0.1965, 0.1424, 0.09804, 0.0634, 0.02625, 0.0265, 0.05824, 0.08078, 0.1044, 0.1283, 0.1245, 0.09829, 0.07307, 0.05103, 0.01493]): _vg.add([_i], _w, 'REPLACE')
_vg = ob_cube_002.vertex_groups.new(name='Bone.001')
for _i, _w in zip([2, 3, 6, 7, 9, 11, 12, 13, 14, 15, 27, 28, 29, 30, 31, 32, 33, 34, 35, 36, 37, 38, 39, 40, 41, 42, 43, 44, 45, 46, 47, 48, 49, 50, 51, 52, 53, 54, 55, 56, 57, 58, 59, 81, 82, 83, 84, 85, 86, 87, 88, 89, 90, 91, 92, 93, 94, 95, 96, 97, 98, 99, 100, 101, 102, 103, 104, 105, 106, 107, 108, 109, 110, 111, 112, 113, 114, 115, 116, 117, 128, 129, 130, 131, 132, 133, 134, 135, 136, 137, 138, 139, 140, 141, 142, 143, 144, 145, 146, 147, 148, 149, 150, 151, 152, 153, 154, 155, 156, 157, 158, 159, 160, 161, 162, 163, 164, 165, 166, 167, 168, 169, 170, 171, 172, 173, 174, 175, 176, 177, 178, 179, 180, 181, 182, 184, 185, 186, 187, 188, 189, 190, 191, 192, 193, 194, 195, 196, 197, 198, 199, 200, 201, 202, 203, 204, 205, 206, 207, 208, 209, 210, 211, 212, 213, 214, 215, 216, 217, 218, 219, 220, 221, 222, 223, 224, 225, 226, 227, 228, 229, 230, 231, 232, 233, 234, 235, 236, 237, 238, 239], [0.1863, 0.1888, 0.2921, 0.2901, 0.3515, 0.3513, 0.03722, 0.2177, 0.03725, 0.218, 0.01056, 0.03201, 0.05585, 0.07636, 0.1044, 0.1426, 0.1946, 0.2655, 0.3629, 0.4335, 0.4498, 0.4166, 0.3315, 0.2747, 0.237, 0.2132, 0.1985, 0.1882, 0.1961, 0.2189, 0.2631, 0.3397, 0.466, 0.5143, 0.4932, 0.3954, 0.2658, 0.1802, 0.123, 0.08447, 0.05844, 0.03174, 0.007931, 0.0007713, 0.01278, 0.0289, 0.05041, 0.06527, 0.08531, 0.1116, 0.145, 0.1859, 0.2341, 0.2893, 0.3488, 0.3799, 0.3912, 0.388, 0.3761, 0.3586, 0.3505, 0.3497, 0.3502, 0.3533, 0.3672, 0.3953, 0.4152, 0.4219, 0.4101, 0.3718, 0.2952, 0.2286, 0.1731, 0.1289, 0.09533, 0.0706, 0.05301, 0.03124, 0.01369, 0.001117, 0.0006808, 0.004038, 0.00761, 0.0115, 0.01583, 0.02077, 0.02654, 0.03343, 0.04178, 0.051, 0.05723, 0.06472, 0.07348, 0.08338, 0.09437, 0.1067, 0.121, 0.1375, 0.1566, 0.1785, 0.2027, 0.225, 0.2438, 0.2583, 0.269, 0.2762, 0.2817, 0.2864, 0.2902, 0.2865, 0.2807, 0.2702, 0.2545, 0.2334, 0.2076, 0.1795, 0.1554, 0.1352, 0.1185, 0.1044, 0.09209, 0.08104, 0.07114, 0.06258, 0.05545, 0.04927, 0.03984, 0.03218, 0.02589, 0.02064, 0.01618, 0.0123, 0.008834, 0.005663, 0.002691, 0.04204, 0.04528, 0.04912, 0.05182, 0.05446, 0.05752, 0.06104, 0.06506, 0.06962, 0.07448, 0.07963, 0.08507, 0.09078, 0.09676, 0.103, 0.1095, 0.1161, 0.1233, 0.1311, 0.1395, 0.1487, 0.1584, 0.1683, 0.1781, 0.1873, 0.1955, 0.2028, 0.2089, 0.2085, 0.2024, 0.1949, 0.1863, 0.1768, 0.1669, 0.1571, 0.1478, 0.139, 0.1308, 0.1231, 0.116, 0.1092, 0.1027, 0.09642, 0.09044, 0.08472, 0.07929, 0.07416, 0.06934, 0.06483, 0.06085, 0.05738, 0.05435, 0.05175, 0.04902, 0.0452, 0.04197]): _vg.add([_i], _w, 'REPLACE')
_vg = ob_cube_002.vertex_groups.new(name='Bone.002')
for _i, _w in zip([2, 3, 4, 5, 6, 7, 9, 11, 12, 13, 14, 15, 24, 25, 26, 27, 28, 29, 30, 31, 32, 33, 34, 35, 36, 37, 38, 39, 40, 41, 42, 43, 44, 45, 46, 47, 48, 49, 50, 51, 52, 53, 54, 55, 56, 57, 58, 59, 60, 61, 62, 63, 77, 78, 79, 80, 81, 82, 83, 84, 85, 86, 87, 88, 89, 90, 91, 92, 93, 94, 95, 96, 97, 98, 99, 100, 101, 102, 103, 104, 105, 106, 107, 108, 109, 110, 111, 112, 113, 114, 115, 116, 117, 118, 119, 120, 121, 128, 129, 130, 131, 132, 133, 134, 135, 136, 137, 138, 139, 140, 141, 142, 143, 144, 145, 146, 147, 148, 149, 150, 151, 152, 153, 154, 155, 156, 157, 158, 159, 160, 161, 162, 163, 164, 165, 166, 167, 168, 169, 170, 171, 172, 173, 174, 175, 176, 177, 178, 179, 180, 181, 182, 183, 184, 185, 186, 187, 188, 189, 190, 191, 192, 193, 194, 195, 196, 197, 198, 199, 200, 201, 202, 203, 204, 205, 206, 207, 208, 209, 210, 211, 212, 213, 214, 215, 216, 217, 218, 219, 220, 221, 222, 223, 224, 225, 226, 227, 228, 229, 230, 231, 232, 233, 234, 235, 236, 237, 238, 239], [0.01949, 0.02072, 0.06031, 0.06056, 0.3107, 0.3093, 0.01113, 0.005836, 0.1051, 0.3437, 0.1051, 0.3443, 0.01659, 0.03908, 0.0599, 0.08122, 0.111, 0.1527, 0.2109, 0.2913, 0.4018, 0.4453, 0.4305, 0.3593, 0.2627, 0.1949, 0.1463, 0.1105, 0.08377, 0.06361, 0.04774, 0.02851, 0.01817, 0.02738, 0.0492, 0.06691, 0.09219, 0.1289, 0.1831, 0.2652, 0.3928, 0.4905, 0.5096, 0.4515, 0.3032, 0.2047, 0.1394, 0.09605, 0.06706, 0.04516, 0.01862, 0.0001496, 0.005451, 0.02005, 0.0362, 0.05254, 0.06424, 0.07953, 0.1003, 0.1288, 0.168, 0.2213, 0.2918, 0.3812, 0.415, 0.4082, 0.3697, 0.3066, 0.2568, 0.2153, 0.179, 0.1459, 0.1147, 0.08453, 0.05481, 0.05007, 0.07812, 0.107, 0.1377, 0.1715, 0.2105, 0.2577, 0.3181, 0.3997, 0.4487, 0.456, 0.4109, 0.295, 0.2118, 0.1545, 0.1153, 0.08835, 0.06957, 0.05607, 0.04179, 0.02546, 0.01145, 0.06389, 0.06794, 0.07225, 0.07694, 0.08217, 0.08814, 0.09514, 0.1035, 0.1137, 0.1262, 0.1417, 0.1604, 0.1825, 0.2079, 0.2364, 0.2691, 0.3072, 0.3413, 0.3671, 0.383, 0.3863, 0.3829, 0.3756, 0.3662, 0.3554, 0.3438, 0.3317, 0.3192, 0.3227, 0.3378, 0.353, 0.3681, 0.3826, 0.3957, 0.4053, 0.4076, 0.3948, 0.3653, 0.3263, 0.2837, 0.2481, 0.2167, 0.1888, 0.1649, 0.145, 0.129, 0.1161, 0.1058, 0.09736, 0.09038, 0.08448, 0.07938, 0.07486, 0.07074, 0.06691, 0.06326, 0.1105, 0.1141, 0.1184, 0.1233, 0.129, 0.1355, 0.1429, 0.1512, 0.1605, 0.1707, 0.1817, 0.1936, 0.2062, 0.2195, 0.2332, 0.2475, 0.2623, 0.2773, 0.2921, 0.306, 0.3183, 0.3285, 0.3364, 0.3422, 0.3459, 0.3478, 0.3482, 0.3474, 0.3474, 0.3486, 0.3484, 0.3466, 0.3429, 0.3369, 0.3285, 0.3176, 0.3048, 0.2908, 0.2763, 0.2616, 0.247, 0.2327, 0.2189, 0.2057, 0.193, 0.1811, 0.1701, 0.16, 0.1508, 0.1425, 0.1352, 0.1288, 0.1232, 0.1183, 0.1141, 0.1104]): _vg.add([_i], _w, 'REPLACE')
_vg = ob_cube_002.vertex_groups.new(name='Bone.003')
for _i, _w in zip([4, 5, 6, 7, 12, 13, 14, 15, 20, 21, 22, 23, 24, 25, 26, 27, 28, 29, 30, 31, 32, 33, 34, 35, 36, 37, 38, 39, 49, 50, 51, 52, 53, 54, 55, 56, 57, 58, 59, 60, 61, 62, 63, 64, 65, 66, 74, 75, 76, 77, 78, 79, 80, 81, 82, 83, 84, 85, 86, 87, 88, 89, 90, 91, 92, 93, 94, 95, 96, 103, 104, 105, 106, 107, 108, 109, 110, 111, 112, 113, 114, 115, 116, 117, 118, 119, 120, 121, 122, 123, 124, 128, 129, 130, 131, 132, 133, 134, 135, 136, 137, 138, 139, 140, 141, 142, 143, 144, 145, 146, 147, 148, 149, 150, 151, 152, 153, 154, 155, 156, 157, 158, 159, 160, 161, 162, 163, 164, 165, 166, 167, 168, 169, 170, 171, 172, 173, 174, 175, 176, 177, 178, 179, 180, 181, 182, 183, 184, 185, 186, 187, 188, 189, 190, 191, 192, 193, 194, 195, 196, 197, 198, 199, 200, 201, 202, 203, 204, 205, 206, 207, 208, 209, 210, 211, 212, 213, 214, 215, 216, 217, 218, 219, 220, 221, 222, 223, 224, 225, 226, 227, 228, 229, 230, 231, 232, 233, 234, 235, 236, 237, 238, 239], [0.1613, 0.1612, 0.1646, 0.1655, 0.2423, 0.2485, 0.2423, 0.2485, 0.008867, 0.03572, 0.05973, 0.08172, 0.1115, 0.1531, 0.2121, 0.2969, 0.419, 0.4761, 0.4745, 0.4155, 0.295, 0.21, 0.1489, 0.1032, 0.07723, 0.05736, 0.03338, 0.007903, 0.01016, 0.03602, 0.06019, 0.08425, 0.1333, 0.2027, 0.3061, 0.4631, 0.5348, 0.5334, 0.4607, 0.3084, 0.2091, 0.1439, 0.1005, 0.07106, 0.05038, 0.02057, 0.001841, 0.03761, 0.06165, 0.08003, 0.0998, 0.1223, 0.1493, 0.1841, 0.2317, 0.2998, 0.4003, 0.4501, 0.4494, 0.4001, 0.3039, 0.2378, 0.1896, 0.1529, 0.1245, 0.101, 0.08027, 0.06103, 0.03484, 0.02748, 0.05572, 0.07316, 0.09215, 0.1143, 0.1424, 0.1802, 0.2344, 0.3134, 0.4344, 0.492, 0.489, 0.428, 0.3097, 0.2328, 0.1802, 0.1431, 0.1152, 0.09285, 0.07358, 0.05594, 0.02795, 0.1688, 0.1784, 0.1885, 0.1996, 0.2119, 0.2259, 0.2423, 0.2618, 0.2851, 0.3131, 0.346, 0.3745, 0.3914, 0.3999, 0.4009, 0.3919, 0.3699, 0.3432, 0.3157, 0.2892, 0.2671, 0.2485, 0.2325, 0.2185, 0.206, 0.1945, 0.1839, 0.1738, 0.1723, 0.182, 0.1924, 0.204, 0.2172, 0.2327, 0.2513, 0.274, 0.3021, 0.3367, 0.3713, 0.4007, 0.4165, 0.4227, 0.4205, 0.407, 0.3783, 0.3447, 0.3112, 0.2835, 0.2607, 0.2417, 0.2257, 0.2118, 0.1997, 0.1887, 0.1786, 0.169, 0.252, 0.2582, 0.2651, 0.2727, 0.2809, 0.2898, 0.2991, 0.3087, 0.318, 0.3267, 0.3342, 0.34, 0.3442, 0.3466, 0.3472, 0.3461, 0.343, 0.3381, 0.3315, 0.3235, 0.3147, 0.3055, 0.2965, 0.2877, 0.2795, 0.2718, 0.2648, 0.2584, 0.2585, 0.2648, 0.2718, 0.2796, 0.288, 0.297, 0.3063, 0.3156, 0.3245, 0.3324, 0.3388, 0.3435, 0.3465, 0.3477, 0.3473, 0.345, 0.3407, 0.3345, 0.3267, 0.3178, 0.3084, 0.2989, 0.2896, 0.2808, 0.2726, 0.265, 0.2582, 0.252]): _vg.add([_i], _w, 'REPLACE')
_vg = ob_cube_002.vertex_groups.new(name='Bone.004')
for _i, _w in zip([4, 5, 6, 7, 12, 13, 14, 15, 17, 18, 19, 20, 21, 22, 23, 24, 25, 26, 27, 28, 29, 30, 31, 32, 33, 34, 35, 53, 54, 55, 56, 57, 58, 59, 60, 61, 62, 63, 64, 65, 66, 67, 68, 69, 72, 73, 74, 75, 76, 77, 78, 79, 80, 81, 82, 83, 84, 85, 86, 87, 88, 89, 90, 91, 92, 93, 106, 107, 108, 109, 110, 111, 112, 113, 114, 115, 116, 117, 118, 119, 120, 121, 122, 123, 124, 125, 126, 128, 129, 130, 131, 132, 133, 134, 135, 136, 137, 138, 139, 140, 141, 142, 143, 144, 145, 146, 147, 148, 149, 150, 151, 152, 153, 154, 155, 156, 157, 158, 159, 160, 161, 162, 163, 164, 165, 166, 167, 168, 169, 170, 171, 172, 173, 174, 175, 176, 177, 178, 179, 180, 181, 182, 183, 184, 185, 186, 187, 188, 189, 190, 191, 192, 193, 194, 195, 196, 197, 198, 199, 200, 201, 202, 203, 204, 205, 206, 207, 208, 209, 210, 211, 212, 213, 214, 215, 216, 217, 218, 219, 220, 221, 222, 223, 224, 225, 226, 227, 228, 229, 230, 231, 232, 233, 234, 235, 236, 237, 238, 239], [0.2642, 0.2642, 0.05526, 0.05581, 0.3012, 0.0977, 0.3008, 0.0976, 0.0007348, 0.02491, 0.05371, 0.07477, 0.1022, 0.1388, 0.1892, 0.2613, 0.3661, 0.4017, 0.3703, 0.2656, 0.191, 0.138, 0.1003, 0.0732, 0.05356, 0.02795, 0.005306, 0.007846, 0.03378, 0.06036, 0.08746, 0.1277, 0.1875, 0.2758, 0.4056, 0.4427, 0.3985, 0.271, 0.188, 0.1326, 0.0946, 0.06766, 0.04596, 0.01678, 0.001147, 0.05237, 0.07913, 0.1063, 0.1344, 0.1646, 0.198, 0.2369, 0.2846, 0.347, 0.3716, 0.3479, 0.2625, 0.1974, 0.1496, 0.1151, 0.09009, 0.07189, 0.05826, 0.04526, 0.02801, 0.01314, 0.006076, 0.01878, 0.03381, 0.05144, 0.06431, 0.0824, 0.1083, 0.1454, 0.1984, 0.2717, 0.3688, 0.3933, 0.364, 0.2917, 0.2385, 0.1968, 0.162, 0.1315, 0.1034, 0.07663, 0.05042, 0.2744, 0.2873, 0.2999, 0.3122, 0.3239, 0.3346, 0.3432, 0.348, 0.3454, 0.3281, 0.2963, 0.2604, 0.2293, 0.2018, 0.1772, 0.156, 0.1382, 0.1235, 0.1115, 0.1017, 0.09349, 0.08661, 0.08071, 0.07554, 0.07091, 0.06667, 0.0627, 0.05894, 0.0579, 0.06121, 0.06473, 0.06856, 0.07287, 0.07786, 0.0838, 0.09105, 0.1001, 0.1114, 0.1256, 0.1433, 0.1645, 0.1893, 0.2176, 0.2506, 0.2901, 0.3242, 0.3472, 0.3531, 0.3503, 0.343, 0.3334, 0.3226, 0.311, 0.299, 0.2867, 0.2741, 0.3048, 0.3064, 0.3069, 0.3062, 0.304, 0.3001, 0.2942, 0.2861, 0.276, 0.2643, 0.2518, 0.2389, 0.2259, 0.2132, 0.2008, 0.1888, 0.1774, 0.1667, 0.1568, 0.1477, 0.1394, 0.132, 0.1255, 0.1197, 0.1146, 0.1101, 0.1062, 0.1027, 0.1028, 0.1063, 0.1102, 0.1147, 0.1198, 0.1255, 0.132, 0.1395, 0.1478, 0.157, 0.167, 0.1777, 0.1891, 0.201, 0.2135, 0.2263, 0.2396, 0.253, 0.2659, 0.2775, 0.2871, 0.2948, 0.3004, 0.3041, 0.3062, 0.3069, 0.3064, 0.3049]): _vg.add([_i], _w, 'REPLACE')
_vg = ob_cube_002.vertex_groups.new(name='Bone.005')
for _i, _w in zip([0, 1, 4, 5, 6, 7, 8, 10, 12, 13, 14, 15, 16, 17, 18, 19, 20, 21, 22, 23, 24, 25, 26, 27, 28, 29, 30, 31, 32, 56, 57, 58, 59, 60, 61, 62, 63, 64, 65, 66, 67, 68, 69, 70, 71, 72, 73, 74, 75, 76, 77, 78, 79, 80, 81, 82, 83, 84, 85, 86, 87, 88, 89, 90, 110, 111, 112, 113, 114, 115, 116, 117, 118, 119, 120, 121, 122, 123, 124, 125, 126, 127, 128, 129, 130, 131, 132, 133, 134, 135, 136, 137, 138, 139, 140, 141, 142, 143, 144, 145, 146, 147, 148, 149, 150, 151, 152, 153, 154, 155, 156, 157, 158, 159, 160, 161, 162, 163, 164, 165, 166, 167, 168, 169, 170, 171, 172, 173, 174, 175, 176, 177, 178, 179, 180, 181, 182, 183, 184, 185, 186, 187, 188, 189, 190, 191, 192, 193, 194, 195, 196, 197, 198, 199, 200, 201, 202, 203, 204, 205, 206, 207, 208, 209, 210, 211, 212, 213, 214, 215, 216, 217, 218, 219, 220, 221, 222, 223, 224, 225, 226, 227, 228, 229, 230, 231, 232, 233, 234, 235, 236, 237, 238, 239], [0.07761, 0.07888, 0.2387, 0.2384, 0.00107, 0.001656, 0.1766, 0.1765, 0.2075, 0.04528, 0.2073, 0.04513, 0.08962, 0.1061, 0.1275, 0.1576, 0.2014, 0.2663, 0.3636, 0.396, 0.365, 0.2632, 0.191, 0.139, 0.1015, 0.07426, 0.05459, 0.03069, 0.009871, 0.01353, 0.04031, 0.06463, 0.09276, 0.1331, 0.1912, 0.275, 0.397, 0.4321, 0.3926, 0.2767, 0.2007, 0.1516, 0.1197, 0.09885, 0.08508, 0.1838, 0.194, 0.2084, 0.2283, 0.2559, 0.2943, 0.3181, 0.3222, 0.2999, 0.2402, 0.1886, 0.1458, 0.1116, 0.08512, 0.0654, 0.05092, 0.03059, 0.01485, 0.002872, 0.006191, 0.02087, 0.04152, 0.06031, 0.08081, 0.109, 0.1462, 0.1935, 0.2515, 0.3201, 0.345, 0.3388, 0.3092, 0.2647, 0.233, 0.2106, 0.1947, 0.1837, 0.2402, 0.2423, 0.2439, 0.2439, 0.2409, 0.2319, 0.2168, 0.1962, 0.1725, 0.1519, 0.1341, 0.1186, 0.105, 0.09269, 0.08169, 0.07216, 0.06413, 0.05749, 0.05201, 0.04495, 0.03736, 0.03092, 0.02535, 0.02045, 0.01604, 0.01201, 0.008237, 0.004648, 0.003539, 0.006612, 0.009851, 0.01336, 0.01728, 0.0218, 0.02713, 0.03359, 0.04153, 0.05071, 0.05686, 0.06443, 0.07348, 0.08396, 0.09579, 0.1094, 0.1253, 0.1442, 0.1666, 0.1929, 0.216, 0.2331, 0.2433, 0.2469, 0.2471, 0.2456, 0.2433, 0.241, 0.2033, 0.2001, 0.1956, 0.1898, 0.1826, 0.1743, 0.1652, 0.1559, 0.1468, 0.138, 0.1297, 0.1219, 0.1145, 0.1077, 0.1013, 0.09533, 0.08983, 0.08459, 0.07964, 0.07502, 0.07073, 0.06678, 0.06316, 0.05985, 0.05686, 0.05431, 0.05214, 0.05028, 0.05029, 0.05206, 0.0542, 0.05672, 0.05967, 0.06307, 0.06675, 0.07075, 0.07507, 0.07972, 0.08469, 0.08996, 0.09555, 0.1015, 0.1078, 0.1146, 0.1218, 0.1297, 0.1381, 0.1472, 0.1568, 0.1665, 0.1756, 0.1837, 0.1905, 0.196, 0.2003, 0.2035]): _vg.add([_i], _w, 'REPLACE')
_vg = ob_cube_002.vertex_groups.new(name='Bone.006')
for _i, _w in zip([0, 1, 4, 5, 8, 10, 12, 14, 16, 17, 18, 19, 20, 21, 22, 23, 24, 25, 26, 27, 28, 29, 59, 60, 61, 62, 63, 64, 65, 66, 67, 68, 69, 70, 71, 72, 73, 74, 75, 76, 77, 78, 79, 80, 81, 82, 83, 84, 85, 115, 116, 117, 118, 119, 120, 121, 122, 123, 124, 125, 126, 127, 128, 129, 130, 131, 132, 133, 134, 135, 136, 137, 138, 139, 140, 141, 142, 172, 173, 174, 175, 176, 177, 178, 179, 180, 181, 182, 183, 184, 185, 186, 187, 188, 189, 190, 191, 192, 193, 194, 195, 196, 197, 198, 199, 200, 223, 224, 225, 226, 227, 228, 229, 230, 231, 232, 233, 234, 235, 236, 237, 238, 239], [0.2301, 0.2312, 0.1996, 0.1998, 0.5083, 0.5089, 0.1036, 0.1038, 0.2577, 0.2964, 0.3485, 0.4267, 0.442, 0.3983, 0.2893, 0.2109, 0.154, 0.1122, 0.08137, 0.05868, 0.03425, 0.01037, 0.01676, 0.04744, 0.07059, 0.1014, 0.1448, 0.2059, 0.2924, 0.4161, 0.4629, 0.441, 0.3484, 0.2901, 0.252, 0.4875, 0.4661, 0.4406, 0.4071, 0.3619, 0.2997, 0.243, 0.1924, 0.1484, 0.1115, 0.08177, 0.05908, 0.0351, 0.01182, 0.02163, 0.0521, 0.07501, 0.1054, 0.1436, 0.1899, 0.2441, 0.3062, 0.3724, 0.4181, 0.449, 0.4716, 0.4896, 0.1868, 0.1692, 0.15, 0.1297, 0.1094, 0.0916, 0.07638, 0.06378, 0.05374, 0.04209, 0.03057, 0.02175, 0.01434, 0.007437, 0.0008542, 0.004584, 0.01381, 0.02738, 0.04607, 0.0602, 0.07532, 0.09349, 0.1143, 0.135, 0.1543, 0.1716, 0.1872, 0.09252, 0.08559, 0.07873, 0.07218, 0.06614, 0.06062, 0.05563, 0.0511, 0.04382, 0.03643, 0.02984, 0.02388, 0.01846, 0.0135, 0.008931, 0.004734, 0.0008872, 0.0006679, 0.004471, 0.008622, 0.01314, 0.01802, 0.02331, 0.02911, 0.03554, 0.04278, 0.05052, 0.05506, 0.06015, 0.06593, 0.07229, 0.07901, 0.08584, 0.09251]): _vg.add([_i], _w, 'REPLACE')
_vg = ob_cube_002.vertex_groups.new(name='Bone.007')
for _i, _w in zip([0, 1, 4, 5, 8, 10, 16, 17, 18, 19, 20, 21, 22, 23, 24, 25, 26, 62, 63, 64, 65, 66, 67, 68, 69, 70, 71, 72, 73, 74, 75, 76, 77, 78, 79, 80, 81, 119, 120, 121, 122, 123, 124, 125, 126, 127, 128, 129, 182, 183], [0.6811, 0.6772, 0.05214, 0.05206, 0.3574, 0.3585, 0.6372, 0.5691, 0.4739, 0.3364, 0.2401, 0.1718, 0.1226, 0.08685, 0.06073, 0.03334, 0.005801, 0.01893, 0.05242, 0.0778, 0.1136, 0.1643, 0.2364, 0.3399, 0.4892, 0.5865, 0.6496, 0.3249, 0.2799, 0.2361, 0.1949, 0.157, 0.1225, 0.092, 0.06574, 0.03795, 0.003753, 0.02583, 0.05899, 0.08476, 0.1152, 0.1502, 0.1898, 0.2339, 0.2799, 0.3269, 0.03139, 0.00605, 0.003334, 0.03111]): _vg.add([_i], _w, 'REPLACE')
_m = ob_cube_002.modifiers.new('Subdivision', 'SUBSURF')
_m.levels = 3
_m.render_levels = 1
_m = ob_cube_002.modifiers.new('Armature', 'ARMATURE')
_m = ob_cube_002.modifiers.new('Armature.001', 'ARMATURE')
_m.object = ob_armature_001

# ---- collection membership
col_collection.objects.link(ob_cube)
col_collection.objects.link(ob_light)
col_collection.objects.link(ob_camera)
col_collection.objects.link(ob_empty)
col_collection_2.objects.link(ob_cube_001)
col_collection_2.objects.link(ob_armature)
col_collection_2.objects.link(ob_cube_003)
col_collection_3.objects.link(ob_armature_001)
col_collection_3.objects.link(ob_cube_002)

# ---- scene / render settings (as saved in the file)
scene.camera = ob_camera
scene.frame_start = 1; scene.frame_end = 250; scene.frame_set(0)
scene.render.engine = 'BLENDER_EEVEE_NEXT'
scene.cycles.sampling_pattern = 'TABULATED_SOBOL'
scene.cycles.use_light_tree = False
scene.view_settings.view_transform = 'Filmic'
bpy.context.view_layer.update()
